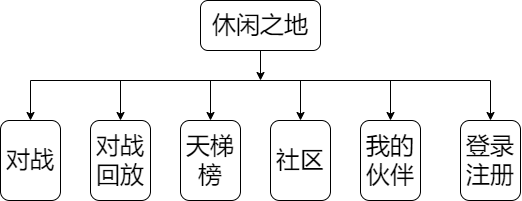

The diagram above was exported from draw.io. Its source (the exported page's mxGraphModel, read from the mxfile embedded in the PNG):
<mxGraphModel dx="1167" dy="743" grid="1" gridSize="10" guides="1" tooltips="1" connect="1" arrows="1" fold="1" page="1" pageScale="1" pageWidth="827" pageHeight="1169" math="0" shadow="0">
  <root>
    <mxCell id="0" />
    <mxCell id="1" parent="0" />
    <mxCell id="vk_yCLSoavCo8u4FvhG7-3" style="edgeStyle=orthogonalEdgeStyle;rounded=0;orthogonalLoop=1;jettySize=auto;html=1;fontSize=24;" edge="1" parent="1" source="vk_yCLSoavCo8u4FvhG7-2">
      <mxGeometry relative="1" as="geometry">
        <mxPoint x="340" y="200" as="targetPoint" />
      </mxGeometry>
    </mxCell>
    <mxCell id="vk_yCLSoavCo8u4FvhG7-2" value="&lt;font style=&quot;font-size: 24px;&quot;&gt;休闲之地&lt;/font&gt;" style="rounded=1;whiteSpace=wrap;html=1;" vertex="1" parent="1">
      <mxGeometry x="280" y="120" width="120" height="50" as="geometry" />
    </mxCell>
    <mxCell id="vk_yCLSoavCo8u4FvhG7-4" value="" style="endArrow=none;html=1;rounded=0;fontSize=24;" edge="1" parent="1">
      <mxGeometry width="50" height="50" relative="1" as="geometry">
        <mxPoint x="110" y="200" as="sourcePoint" />
        <mxPoint x="570" y="200" as="targetPoint" />
      </mxGeometry>
    </mxCell>
    <mxCell id="vk_yCLSoavCo8u4FvhG7-5" value="" style="endArrow=classic;html=1;rounded=0;fontSize=24;" edge="1" parent="1">
      <mxGeometry width="50" height="50" relative="1" as="geometry">
        <mxPoint x="110" y="200" as="sourcePoint" />
        <mxPoint x="110" y="240" as="targetPoint" />
        <Array as="points">
          <mxPoint x="110" y="240" />
        </Array>
      </mxGeometry>
    </mxCell>
    <mxCell id="vk_yCLSoavCo8u4FvhG7-6" value="" style="endArrow=classic;html=1;rounded=0;fontSize=24;" edge="1" parent="1">
      <mxGeometry width="50" height="50" relative="1" as="geometry">
        <mxPoint x="470" y="200" as="sourcePoint" />
        <mxPoint x="470" y="240" as="targetPoint" />
      </mxGeometry>
    </mxCell>
    <mxCell id="vk_yCLSoavCo8u4FvhG7-7" value="" style="endArrow=classic;html=1;rounded=0;fontSize=24;" edge="1" parent="1">
      <mxGeometry width="50" height="50" relative="1" as="geometry">
        <mxPoint x="200" y="200" as="sourcePoint" />
        <mxPoint x="200" y="240" as="targetPoint" />
        <Array as="points" />
      </mxGeometry>
    </mxCell>
    <mxCell id="vk_yCLSoavCo8u4FvhG7-8" value="" style="endArrow=classic;html=1;rounded=0;fontSize=24;" edge="1" parent="1">
      <mxGeometry width="50" height="50" relative="1" as="geometry">
        <mxPoint x="380" y="200" as="sourcePoint" />
        <mxPoint x="380" y="240" as="targetPoint" />
      </mxGeometry>
    </mxCell>
    <mxCell id="vk_yCLSoavCo8u4FvhG7-9" value="对战" style="rounded=1;whiteSpace=wrap;html=1;fontSize=24;" vertex="1" parent="1">
      <mxGeometry x="80" y="240" width="60" height="80" as="geometry" />
    </mxCell>
    <mxCell id="vk_yCLSoavCo8u4FvhG7-11" value="对战回放" style="rounded=1;whiteSpace=wrap;html=1;fontSize=24;" vertex="1" parent="1">
      <mxGeometry x="170" y="240" width="60" height="80" as="geometry" />
    </mxCell>
    <mxCell id="vk_yCLSoavCo8u4FvhG7-12" value="天梯榜" style="rounded=1;whiteSpace=wrap;html=1;fontSize=24;" vertex="1" parent="1">
      <mxGeometry x="260" y="240" width="60" height="80" as="geometry" />
    </mxCell>
    <mxCell id="vk_yCLSoavCo8u4FvhG7-13" value="社区" style="rounded=1;whiteSpace=wrap;html=1;fontSize=24;" vertex="1" parent="1">
      <mxGeometry x="350" y="240" width="60" height="80" as="geometry" />
    </mxCell>
    <mxCell id="vk_yCLSoavCo8u4FvhG7-14" value="" style="endArrow=classic;html=1;rounded=0;fontSize=24;" edge="1" parent="1">
      <mxGeometry width="50" height="50" relative="1" as="geometry">
        <mxPoint x="290" y="200" as="sourcePoint" />
        <mxPoint x="290" y="240" as="targetPoint" />
        <Array as="points" />
      </mxGeometry>
    </mxCell>
    <mxCell id="vk_yCLSoavCo8u4FvhG7-15" value="我的伙伴" style="rounded=1;whiteSpace=wrap;html=1;fontSize=24;" vertex="1" parent="1">
      <mxGeometry x="440" y="240" width="60" height="80" as="geometry" />
    </mxCell>
    <mxCell id="vk_yCLSoavCo8u4FvhG7-16" value="" style="endArrow=classic;html=1;rounded=0;fontSize=24;" edge="1" parent="1">
      <mxGeometry width="50" height="50" relative="1" as="geometry">
        <mxPoint x="570" y="200" as="sourcePoint" />
        <mxPoint x="570" y="240" as="targetPoint" />
      </mxGeometry>
    </mxCell>
    <mxCell id="vk_yCLSoavCo8u4FvhG7-17" value="登录注册" style="rounded=1;whiteSpace=wrap;html=1;fontSize=24;" vertex="1" parent="1">
      <mxGeometry x="540" y="240" width="60" height="80" as="geometry" />
    </mxCell>
  </root>
</mxGraphModel>